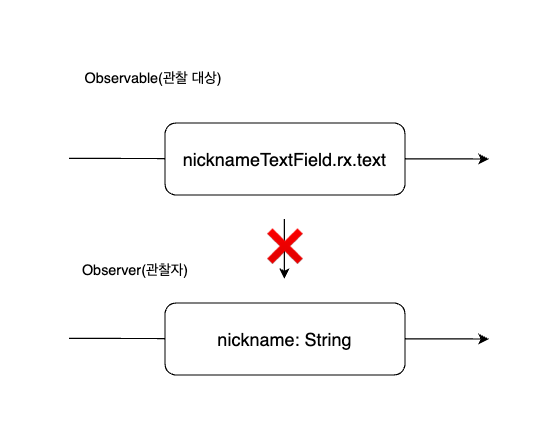

The diagram above was exported from draw.io. Its source (the exported page's mxGraphModel, read from the mxfile embedded in the PNG):
<mxGraphModel dx="542" dy="1029" grid="1" gridSize="10" guides="1" tooltips="1" connect="1" arrows="1" fold="1" page="1" pageScale="1" pageWidth="827" pageHeight="1169" math="0" shadow="0">
  <root>
    <mxCell id="0" />
    <mxCell id="1" parent="0" />
    <mxCell id="zuQlE-CSapsMH7FLlOYF-7" value="" style="endArrow=classic;html=1;rounded=0;" edge="1" parent="1">
      <mxGeometry width="50" height="50" relative="1" as="geometry">
        <mxPoint x="120" y="529.5" as="sourcePoint" />
        <mxPoint x="470" y="530" as="targetPoint" />
      </mxGeometry>
    </mxCell>
    <mxCell id="zuQlE-CSapsMH7FLlOYF-6" value="" style="endArrow=classic;html=1;rounded=0;" edge="1" parent="1">
      <mxGeometry width="50" height="50" relative="1" as="geometry">
        <mxPoint x="120" y="379.5" as="sourcePoint" />
        <mxPoint x="470" y="380" as="targetPoint" />
      </mxGeometry>
    </mxCell>
    <mxCell id="zuQlE-CSapsMH7FLlOYF-1" value="&lt;font style=&quot;font-size: 15px;&quot;&gt;nicknameTextField.rx.text&lt;/font&gt;" style="rounded=1;whiteSpace=wrap;html=1;" vertex="1" parent="1">
      <mxGeometry x="200" y="350" width="200" height="60" as="geometry" />
    </mxCell>
    <mxCell id="zuQlE-CSapsMH7FLlOYF-2" value="&lt;font style=&quot;font-size: 15px;&quot;&gt;nickname: String&lt;/font&gt;" style="rounded=1;whiteSpace=wrap;html=1;" vertex="1" parent="1">
      <mxGeometry x="200" y="500" width="200" height="60" as="geometry" />
    </mxCell>
    <mxCell id="zuQlE-CSapsMH7FLlOYF-4" value="Observable(관찰 대상)" style="text;html=1;align=center;verticalAlign=middle;resizable=0;points=[];autosize=1;strokeColor=none;fillColor=none;" vertex="1" parent="1">
      <mxGeometry x="120" y="298" width="140" height="30" as="geometry" />
    </mxCell>
    <mxCell id="zuQlE-CSapsMH7FLlOYF-5" value="Observer(관찰자)" style="text;html=1;align=center;verticalAlign=middle;resizable=0;points=[];autosize=1;strokeColor=none;fillColor=none;" vertex="1" parent="1">
      <mxGeometry x="120" y="458" width="110" height="30" as="geometry" />
    </mxCell>
    <mxCell id="zuQlE-CSapsMH7FLlOYF-8" value="" style="endArrow=classic;html=1;rounded=0;" edge="1" parent="1">
      <mxGeometry width="50" height="50" relative="1" as="geometry">
        <mxPoint x="299.5" y="430" as="sourcePoint" />
        <mxPoint x="299.5" y="480" as="targetPoint" />
      </mxGeometry>
    </mxCell>
    <mxCell id="zuQlE-CSapsMH7FLlOYF-9" value="&lt;font style=&quot;font-size: 30px;&quot;&gt;❌&lt;/font&gt;" style="text;html=1;align=center;verticalAlign=middle;resizable=0;points=[];autosize=1;strokeColor=none;fillColor=none;" vertex="1" parent="1">
      <mxGeometry x="275" y="428" width="50" height="50" as="geometry" />
    </mxCell>
  </root>
</mxGraphModel>